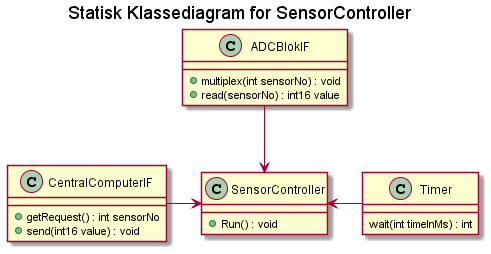

The diagram above was rendered by PlantUML. Its source (embedded in the PNG):
@startuml
title Statisk Klassediagram for SensorController

class SensorController{
    +Run() : void
}
class ADCBlokIF{
    +multiplex(int sensorNo) : void
    +read(sensorNo) : int16 value
}
class CentralComputerIF{
    +getRequest() : int sensorNo
    +send(int16 value) : void
}
class Timer{
    wait(int timeInMs) : int
}

ADCBlokIF --> SensorController
CentralComputerIF -> SensorController
SensorController <- Timer

@enduml